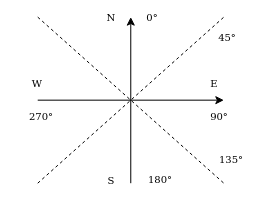

The diagram above was exported from draw.io. Its source (the exported page's mxGraphModel, read from the mxfile embedded in the PNG):
<mxGraphModel dx="1201" dy="718" grid="1" gridSize="2" guides="1" tooltips="1" connect="1" arrows="1" fold="1" page="1" pageScale="1" pageWidth="850" pageHeight="1100" math="0" shadow="0">
  <root>
    <mxCell id="0" />
    <mxCell id="1" parent="0" />
    <mxCell id="2" value="" style="group" vertex="1" connectable="0" parent="1">
      <mxGeometry x="210" y="170" width="268" height="196" as="geometry" />
    </mxCell>
    <mxCell id="3" value="" style="endArrow=classic;html=1;" edge="1" parent="2">
      <mxGeometry width="50" height="50" relative="1" as="geometry">
        <mxPoint x="130.27777777777777" y="182.71186440677965" as="sourcePoint" />
        <mxPoint x="130.27777777777777" y="16.610169491525426" as="targetPoint" />
      </mxGeometry>
    </mxCell>
    <mxCell id="4" value="" style="endArrow=classic;html=1;" edge="1" parent="2">
      <mxGeometry width="50" height="50" relative="1" as="geometry">
        <mxPoint x="37.22222222222222" y="99.66101694915255" as="sourcePoint" />
        <mxPoint x="223.33333333333331" y="99.66101694915255" as="targetPoint" />
      </mxGeometry>
    </mxCell>
    <mxCell id="5" value="" style="endArrow=none;html=1;dashed=1;" edge="1" parent="2">
      <mxGeometry width="50" height="50" relative="1" as="geometry">
        <mxPoint x="37.22222222222222" y="182.71186440677965" as="sourcePoint" />
        <mxPoint x="223.33333333333331" y="16.610169491525426" as="targetPoint" />
      </mxGeometry>
    </mxCell>
    <mxCell id="6" value="" style="endArrow=none;html=1;dashed=1;" edge="1" parent="2">
      <mxGeometry width="50" height="50" relative="1" as="geometry">
        <mxPoint x="37.22222222222222" y="16.610169491525426" as="sourcePoint" />
        <mxPoint x="223.33333333333331" y="182.71186440677965" as="targetPoint" />
      </mxGeometry>
    </mxCell>
    <mxCell id="7" value="N" style="text;html=1;strokeColor=none;fillColor=none;align=center;verticalAlign=middle;whiteSpace=wrap;rounded=0;fontSize=10;" vertex="1" parent="2">
      <mxGeometry x="74.44444444444444" width="74.44444444444444" height="33.22033898305085" as="geometry" />
    </mxCell>
    <mxCell id="8" value="&lt;font style=&quot;font-size: 10px&quot;&gt;S&lt;/font&gt;" style="text;html=1;strokeColor=none;fillColor=none;align=center;verticalAlign=middle;whiteSpace=wrap;rounded=0;" vertex="1" parent="2">
      <mxGeometry x="74.44444444444444" y="162.77966101694915" width="74.44444444444444" height="33.22033898305085" as="geometry" />
    </mxCell>
    <mxCell id="9" value="E" style="text;html=1;strokeColor=none;fillColor=none;align=center;verticalAlign=middle;whiteSpace=wrap;rounded=0;fontSize=10;" vertex="1" parent="2">
      <mxGeometry x="176.80555555555554" y="66.4406779661017" width="74.44444444444444" height="33.22033898305085" as="geometry" />
    </mxCell>
    <mxCell id="10" value="W" style="text;html=1;strokeColor=none;fillColor=none;align=center;verticalAlign=middle;whiteSpace=wrap;rounded=0;fontSize=10;" vertex="1" parent="2">
      <mxGeometry y="66.4406779661017" width="74.44444444444444" height="33.22033898305085" as="geometry" />
    </mxCell>
    <mxCell id="11" value="0&lt;span class=&quot;ILfuVd&quot;&gt;&lt;span class=&quot;hgKElc&quot;&gt;°&lt;/span&gt;&lt;/span&gt;" style="text;html=1;strokeColor=none;fillColor=none;align=center;verticalAlign=middle;whiteSpace=wrap;rounded=0;fontSize=10;" vertex="1" parent="2">
      <mxGeometry x="115.38888888888889" width="74.44444444444444" height="33.22033898305085" as="geometry" />
    </mxCell>
    <mxCell id="12" value="45&lt;span class=&quot;ILfuVd&quot;&gt;&lt;span class=&quot;hgKElc&quot;&gt;°&lt;/span&gt;&lt;/span&gt;" style="text;html=1;strokeColor=none;fillColor=none;align=center;verticalAlign=middle;whiteSpace=wrap;rounded=0;fontSize=10;" vertex="1" parent="2">
      <mxGeometry x="189.83333333333331" y="19.93220338983051" width="74.44444444444444" height="33.22033898305085" as="geometry" />
    </mxCell>
    <mxCell id="13" value="90&lt;span class=&quot;ILfuVd&quot;&gt;&lt;span class=&quot;hgKElc&quot;&gt;°&lt;/span&gt;&lt;/span&gt;" style="text;html=1;strokeColor=none;fillColor=none;align=center;verticalAlign=middle;whiteSpace=wrap;rounded=0;fontSize=10;" vertex="1" parent="2">
      <mxGeometry x="182.38888888888889" y="99.66101694915255" width="74.44444444444444" height="33.22033898305085" as="geometry" />
    </mxCell>
    <mxCell id="14" value="135&lt;span class=&quot;ILfuVd&quot;&gt;&lt;span class=&quot;hgKElc&quot;&gt;°&lt;/span&gt;&lt;/span&gt;" style="text;html=1;strokeColor=none;fillColor=none;align=center;verticalAlign=middle;whiteSpace=wrap;rounded=0;fontSize=10;" vertex="1" parent="2">
      <mxGeometry x="193.55555555555554" y="142.84745762711864" width="74.44444444444444" height="33.22033898305085" as="geometry" />
    </mxCell>
    <mxCell id="15" value="180&lt;span class=&quot;ILfuVd&quot;&gt;&lt;span class=&quot;hgKElc&quot;&gt;°&lt;/span&gt;&lt;/span&gt;" style="text;html=1;strokeColor=none;fillColor=none;align=center;verticalAlign=middle;whiteSpace=wrap;rounded=0;fontSize=10;" vertex="1" parent="2">
      <mxGeometry x="122.83333333333334" y="162.77966101694915" width="74.44444444444444" height="33.22033898305085" as="geometry" />
    </mxCell>
    <mxCell id="16" value="270&lt;span class=&quot;ILfuVd&quot;&gt;&lt;span class=&quot;hgKElc&quot;&gt;°&lt;/span&gt;&lt;/span&gt;" style="text;html=1;strokeColor=none;fillColor=none;align=center;verticalAlign=middle;whiteSpace=wrap;rounded=0;fontSize=10;" vertex="1" parent="2">
      <mxGeometry x="3.7222222222222223" y="99.66101694915255" width="74.44444444444444" height="33.22033898305085" as="geometry" />
    </mxCell>
  </root>
</mxGraphModel>